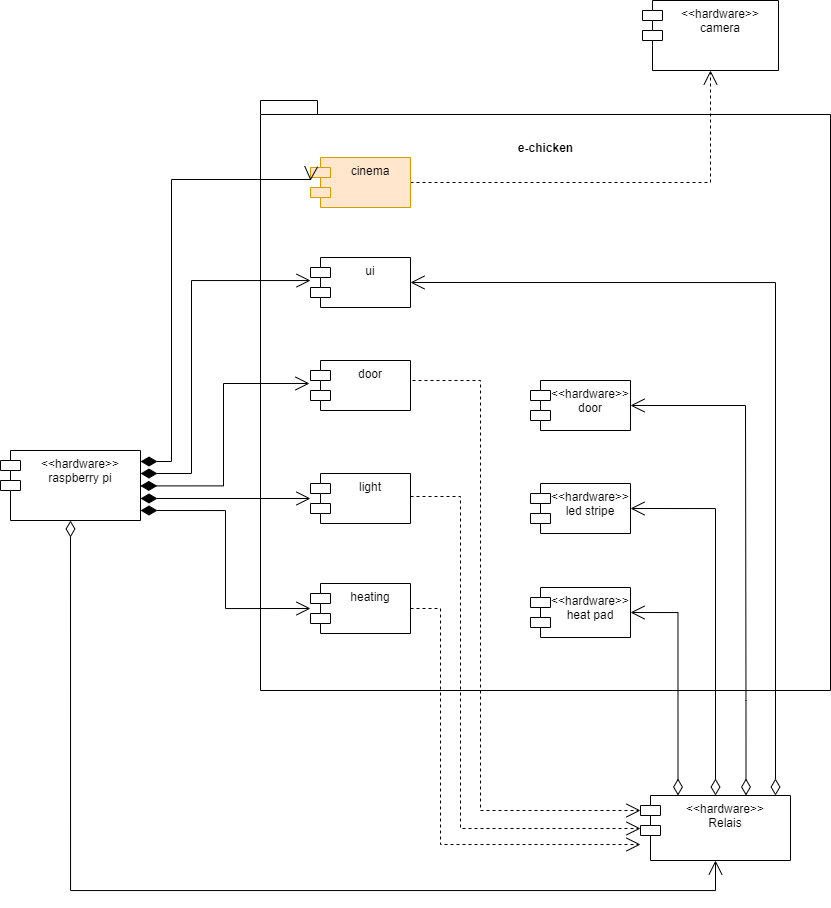

The diagram above was exported from draw.io. Its source (the exported page's mxGraphModel, read from the mxfile embedded in the PNG):
<mxGraphModel dx="1877" dy="4331" grid="1" gridSize="10" guides="1" tooltips="1" connect="1" arrows="1" fold="1" page="1" pageScale="1" pageWidth="827" pageHeight="1169" math="0" shadow="0">
  <root>
    <mxCell id="0" />
    <mxCell id="1" parent="0" />
    <mxCell id="rGb1i1WGaP2RkpGRg_y8-1" value="e-chicken&lt;br&gt;&lt;br&gt;&lt;br&gt;&lt;br&gt;&lt;br&gt;&lt;br&gt;&lt;br&gt;&lt;br&gt;&lt;br&gt;&lt;br&gt;&lt;br&gt;&lt;br&gt;&lt;br&gt;&lt;br&gt;&lt;br&gt;&lt;br&gt;&lt;br&gt;&lt;br&gt;&lt;br&gt;&lt;br&gt;&lt;br&gt;&lt;br&gt;&lt;br&gt;&lt;br&gt;&lt;br&gt;&lt;br&gt;&lt;br&gt;&lt;br&gt;&lt;br&gt;&lt;br&gt;&lt;br&gt;&lt;br&gt;&lt;br&gt;&lt;br&gt;&lt;br&gt;&lt;br&gt;" style="shape=folder;fontStyle=1;spacingTop=10;tabWidth=40;tabHeight=14;tabPosition=left;html=1;" parent="1" vertex="1">
      <mxGeometry x="-90" y="-2680" width="570" height="590" as="geometry" />
    </mxCell>
    <mxCell id="rGb1i1WGaP2RkpGRg_y8-2" value="heating" style="shape=module;align=left;spacingLeft=20;align=center;verticalAlign=top;" parent="1" vertex="1">
      <mxGeometry x="-40" y="-2197" width="100" height="50" as="geometry" />
    </mxCell>
    <mxCell id="rGb1i1WGaP2RkpGRg_y8-3" value="&lt;&lt;hardware&gt;&gt;&#10;heat pad" style="shape=module;align=left;spacingLeft=20;align=center;verticalAlign=top;" parent="1" vertex="1">
      <mxGeometry x="180" y="-2193" width="100" height="50" as="geometry" />
    </mxCell>
    <mxCell id="rGb1i1WGaP2RkpGRg_y8-4" value="Use" style="endArrow=open;endSize=12;dashed=1;html=1;rounded=0;exitX=1;exitY=0.5;exitDx=0;exitDy=0;fontColor=none;noLabel=1;entryX=0.5;entryY=1;entryDx=0;entryDy=0;" parent="1" source="rGb1i1WGaP2RkpGRg_y8-20" target="rGb1i1WGaP2RkpGRg_y8-22" edge="1">
      <mxGeometry width="160" relative="1" as="geometry">
        <mxPoint x="60" y="-2050" as="sourcePoint" />
        <mxPoint x="180" y="-2375" as="targetPoint" />
        <Array as="points">
          <mxPoint x="360" y="-2598" />
        </Array>
      </mxGeometry>
    </mxCell>
    <mxCell id="rGb1i1WGaP2RkpGRg_y8-5" value="light" style="shape=module;align=left;spacingLeft=20;align=center;verticalAlign=top;" parent="1" vertex="1">
      <mxGeometry x="-40" y="-2307" width="100" height="50" as="geometry" />
    </mxCell>
    <mxCell id="rGb1i1WGaP2RkpGRg_y8-6" value="&lt;&lt;hardware&gt;&gt;&#10;led stripe" style="shape=module;align=left;spacingLeft=20;align=center;verticalAlign=top;" parent="1" vertex="1">
      <mxGeometry x="180" y="-2297" width="100" height="50" as="geometry" />
    </mxCell>
    <mxCell id="rGb1i1WGaP2RkpGRg_y8-7" value="Use" style="endArrow=open;endSize=12;dashed=1;html=1;rounded=0;exitX=1;exitY=0.5;exitDx=0;exitDy=0;fontColor=none;noLabel=1;entryX=0;entryY=0;entryDx=0;entryDy=35;entryPerimeter=0;" parent="1" edge="1">
      <mxGeometry width="160" relative="1" as="geometry">
        <mxPoint x="60.00000000000023" y="-2284" as="sourcePoint" />
        <mxPoint x="289.9999999999998" y="-1952" as="targetPoint" />
        <Array as="points">
          <mxPoint x="110" y="-2284" />
          <mxPoint x="110" y="-1952" />
        </Array>
      </mxGeometry>
    </mxCell>
    <mxCell id="rGb1i1WGaP2RkpGRg_y8-11" value="&lt;&lt;hardware&gt;&gt;&#10;Relais" style="shape=module;align=left;spacingLeft=20;align=center;verticalAlign=top;" parent="1" vertex="1">
      <mxGeometry x="290" y="-1985" width="150" height="65" as="geometry" />
    </mxCell>
    <mxCell id="rGb1i1WGaP2RkpGRg_y8-12" value="&lt;&lt;hardware&gt;&gt;&#10;raspberry pi" style="shape=module;align=left;spacingLeft=20;align=center;verticalAlign=top;" parent="1" vertex="1">
      <mxGeometry x="-350" y="-2330" width="140" height="70" as="geometry" />
    </mxCell>
    <mxCell id="rGb1i1WGaP2RkpGRg_y8-13" value="1" style="endArrow=open;html=1;endSize=12;startArrow=diamondThin;startSize=14;startFill=0;edgeStyle=orthogonalEdgeStyle;align=left;verticalAlign=top;rounded=0;exitX=0.5;exitY=1;exitDx=0;exitDy=0;entryX=0.5;entryY=1;entryDx=0;entryDy=0;fontColor=none;noLabel=1;" parent="1" source="rGb1i1WGaP2RkpGRg_y8-12" target="rGb1i1WGaP2RkpGRg_y8-11" edge="1">
      <mxGeometry x="-1" y="3" relative="1" as="geometry">
        <mxPoint x="300" y="-1890" as="sourcePoint" />
        <mxPoint x="230" y="-1950" as="targetPoint" />
        <Array as="points">
          <mxPoint x="-280" y="-1890" />
          <mxPoint x="365" y="-1890" />
        </Array>
      </mxGeometry>
    </mxCell>
    <mxCell id="rGb1i1WGaP2RkpGRg_y8-14" value="1" style="endArrow=open;html=1;endSize=12;startArrow=diamondThin;startSize=14;startFill=0;edgeStyle=orthogonalEdgeStyle;align=left;verticalAlign=bottom;rounded=0;fontColor=none;exitX=0.25;exitY=0;exitDx=0;exitDy=0;entryX=1;entryY=0.5;entryDx=0;entryDy=0;noLabel=1;" parent="1" source="rGb1i1WGaP2RkpGRg_y8-11" target="rGb1i1WGaP2RkpGRg_y8-3" edge="1">
      <mxGeometry x="-1" y="3" relative="1" as="geometry">
        <mxPoint x="410" y="-2030" as="sourcePoint" />
        <mxPoint x="570" y="-2030" as="targetPoint" />
      </mxGeometry>
    </mxCell>
    <mxCell id="rGb1i1WGaP2RkpGRg_y8-15" value="1" style="endArrow=open;html=1;endSize=12;startArrow=diamondThin;startSize=14;startFill=0;edgeStyle=orthogonalEdgeStyle;align=left;verticalAlign=bottom;rounded=0;fontColor=none;exitX=0.5;exitY=0;exitDx=0;exitDy=0;entryX=1;entryY=0.5;entryDx=0;entryDy=0;noLabel=1;" parent="1" source="rGb1i1WGaP2RkpGRg_y8-11" target="rGb1i1WGaP2RkpGRg_y8-6" edge="1">
      <mxGeometry x="-1" y="3" relative="1" as="geometry">
        <mxPoint x="480" y="-2050" as="sourcePoint" />
        <mxPoint x="640" y="-2050" as="targetPoint" />
      </mxGeometry>
    </mxCell>
    <mxCell id="rGb1i1WGaP2RkpGRg_y8-17" value="1" style="endArrow=open;html=1;endSize=12;startArrow=diamondThin;startSize=14;startFill=1;edgeStyle=orthogonalEdgeStyle;align=left;verticalAlign=bottom;rounded=0;fontColor=none;entryX=0;entryY=0.5;entryDx=0;entryDy=0;entryPerimeter=0;noLabel=1;" parent="1" target="rGb1i1WGaP2RkpGRg_y8-2" edge="1">
      <mxGeometry x="-1" y="3" relative="1" as="geometry">
        <mxPoint x="-210" y="-2270" as="sourcePoint" />
        <mxPoint x="-50" y="-2040" as="targetPoint" />
      </mxGeometry>
    </mxCell>
    <mxCell id="rGb1i1WGaP2RkpGRg_y8-18" value="1" style="endArrow=open;html=1;endSize=12;startArrow=diamondThin;startSize=14;startFill=1;edgeStyle=orthogonalEdgeStyle;align=left;verticalAlign=bottom;rounded=0;fontColor=none;noLabel=1;entryX=0;entryY=0.44;entryDx=0;entryDy=0;entryPerimeter=0;" parent="1" edge="1">
      <mxGeometry x="-1" y="3" relative="1" as="geometry">
        <mxPoint x="-210" y="-2282" as="sourcePoint" />
        <mxPoint x="-40" y="-2282" as="targetPoint" />
      </mxGeometry>
    </mxCell>
    <mxCell id="rGb1i1WGaP2RkpGRg_y8-20" value="cinema" style="shape=module;align=left;spacingLeft=20;align=center;verticalAlign=top;fillColor=#ffe6cc;strokeColor=#d79b00;" parent="1" vertex="1">
      <mxGeometry x="-40" y="-2623" width="100" height="50" as="geometry" />
    </mxCell>
    <mxCell id="rGb1i1WGaP2RkpGRg_y8-21" value="Use" style="endArrow=open;endSize=12;dashed=1;html=1;rounded=0;exitX=1;exitY=0.5;exitDx=0;exitDy=0;fontColor=none;noLabel=1;" parent="1" source="rGb1i1WGaP2RkpGRg_y8-2" edge="1">
      <mxGeometry width="160" relative="1" as="geometry">
        <mxPoint x="60" y="-2490" as="sourcePoint" />
        <mxPoint x="290" y="-1936" as="targetPoint" />
        <Array as="points">
          <mxPoint x="90" y="-2172" />
          <mxPoint x="90" y="-1936" />
        </Array>
      </mxGeometry>
    </mxCell>
    <mxCell id="rGb1i1WGaP2RkpGRg_y8-22" value="&lt;&lt;hardware&gt;&gt;&#10;camera" style="shape=module;align=left;spacingLeft=20;align=center;verticalAlign=top;" parent="1" vertex="1">
      <mxGeometry x="292" y="-2780" width="136" height="70" as="geometry" />
    </mxCell>
    <mxCell id="rGb1i1WGaP2RkpGRg_y8-23" value="1" style="endArrow=open;html=1;endSize=12;startArrow=diamondThin;startSize=14;startFill=1;edgeStyle=orthogonalEdgeStyle;align=left;verticalAlign=bottom;rounded=0;fontColor=none;exitX=0.993;exitY=0.143;exitDx=0;exitDy=0;noLabel=1;labelBackgroundColor=none;exitPerimeter=0;" parent="1" edge="1">
      <mxGeometry x="-1" y="3" relative="1" as="geometry">
        <mxPoint x="-209.9799999999999" y="-2318.99" as="sourcePoint" />
        <mxPoint x="-40" y="-2600" as="targetPoint" />
        <Array as="points">
          <mxPoint x="-179" y="-2319" />
          <mxPoint x="-179" y="-2601" />
        </Array>
      </mxGeometry>
    </mxCell>
    <mxCell id="0QHULju2FFtnaxQsWJSI-13" value="door" style="shape=module;align=left;spacingLeft=20;align=center;verticalAlign=top;" parent="1" vertex="1">
      <mxGeometry x="-40" y="-2420" width="100" height="50" as="geometry" />
    </mxCell>
    <mxCell id="0QHULju2FFtnaxQsWJSI-14" value="1" style="endArrow=open;html=1;endSize=12;startArrow=diamondThin;startSize=14;startFill=1;edgeStyle=orthogonalEdgeStyle;align=left;verticalAlign=bottom;rounded=0;fontColor=none;noLabel=1;entryX=0.01;entryY=0.54;entryDx=0;entryDy=0;entryPerimeter=0;exitX=1.013;exitY=0.563;exitDx=0;exitDy=0;exitPerimeter=0;" parent="1" edge="1">
      <mxGeometry x="-1" y="3" relative="1" as="geometry">
        <mxPoint x="-210.17999999999995" y="-2294.59" as="sourcePoint" />
        <mxPoint x="-41" y="-2397" as="targetPoint" />
        <Array as="points">
          <mxPoint x="-127" y="-2295" />
          <mxPoint x="-127" y="-2397" />
        </Array>
      </mxGeometry>
    </mxCell>
    <mxCell id="0QHULju2FFtnaxQsWJSI-15" value="&lt;&lt;hardware&gt;&gt;&#10;door" style="shape=module;align=left;spacingLeft=20;align=center;verticalAlign=top;" parent="1" vertex="1">
      <mxGeometry x="180" y="-2400" width="100" height="50" as="geometry" />
    </mxCell>
    <mxCell id="0QHULju2FFtnaxQsWJSI-16" value="1" style="endArrow=open;html=1;endSize=12;startArrow=diamondThin;startSize=14;startFill=0;edgeStyle=orthogonalEdgeStyle;align=left;verticalAlign=bottom;rounded=0;fontColor=none;entryX=1;entryY=0.5;entryDx=0;entryDy=0;noLabel=1;exitX=0.75;exitY=0;exitDx=0;exitDy=0;" parent="1" target="0QHULju2FFtnaxQsWJSI-15" edge="1">
      <mxGeometry x="-1" y="3" relative="1" as="geometry">
        <mxPoint x="395.5" y="-1985" as="sourcePoint" />
        <mxPoint x="272.9999999999998" y="-2375" as="targetPoint" />
        <Array as="points">
          <mxPoint x="395" y="-2080" />
          <mxPoint x="395" y="-2080" />
          <mxPoint x="395" y="-2375" />
        </Array>
      </mxGeometry>
    </mxCell>
    <mxCell id="0QHULju2FFtnaxQsWJSI-17" value="Use" style="endArrow=open;endSize=12;dashed=1;html=1;rounded=0;exitX=1;exitY=0.5;exitDx=0;exitDy=0;fontColor=none;noLabel=1;entryX=0;entryY=0;entryDx=0;entryDy=15;entryPerimeter=0;" parent="1" target="rGb1i1WGaP2RkpGRg_y8-11" edge="1">
      <mxGeometry width="160" relative="1" as="geometry">
        <mxPoint x="62" y="-2400" as="sourcePoint" />
        <mxPoint x="280" y="-2020" as="targetPoint" />
        <Array as="points">
          <mxPoint x="130" y="-2400" />
          <mxPoint x="130" y="-1970" />
        </Array>
      </mxGeometry>
    </mxCell>
    <mxCell id="OSJSmf7xObbn-9VDZUGM-1" value="ui" style="shape=module;align=left;spacingLeft=20;align=center;verticalAlign=top;" vertex="1" parent="1">
      <mxGeometry x="-40" y="-2523" width="100" height="50" as="geometry" />
    </mxCell>
    <mxCell id="OSJSmf7xObbn-9VDZUGM-2" value="1" style="endArrow=open;html=1;endSize=12;startArrow=diamondThin;startSize=14;startFill=0;edgeStyle=orthogonalEdgeStyle;align=left;verticalAlign=bottom;rounded=0;fontColor=none;noLabel=1;exitX=0.75;exitY=0;exitDx=0;exitDy=0;entryX=1;entryY=0.5;entryDx=0;entryDy=0;" edge="1" parent="1" target="OSJSmf7xObbn-9VDZUGM-1">
      <mxGeometry x="-1" y="3" relative="1" as="geometry">
        <mxPoint x="425" y="-1985" as="sourcePoint" />
        <mxPoint x="420" y="-2375" as="targetPoint" />
        <Array as="points">
          <mxPoint x="425" y="-2498" />
        </Array>
      </mxGeometry>
    </mxCell>
    <mxCell id="OSJSmf7xObbn-9VDZUGM-3" value="1" style="endArrow=open;html=1;endSize=12;startArrow=diamondThin;startSize=14;startFill=1;edgeStyle=orthogonalEdgeStyle;align=left;verticalAlign=bottom;rounded=0;fontColor=none;exitX=0.993;exitY=0.143;exitDx=0;exitDy=0;noLabel=1;labelBackgroundColor=none;exitPerimeter=0;" edge="1" parent="1">
      <mxGeometry x="-1" y="3" relative="1" as="geometry">
        <mxPoint x="-210.00000000000003" y="-2306.99" as="sourcePoint" />
        <mxPoint x="-40" y="-2500" as="targetPoint" />
        <Array as="points">
          <mxPoint x="-159" y="-2307" />
          <mxPoint x="-159" y="-2500" />
          <mxPoint x="-40" y="-2500" />
        </Array>
      </mxGeometry>
    </mxCell>
  </root>
</mxGraphModel>